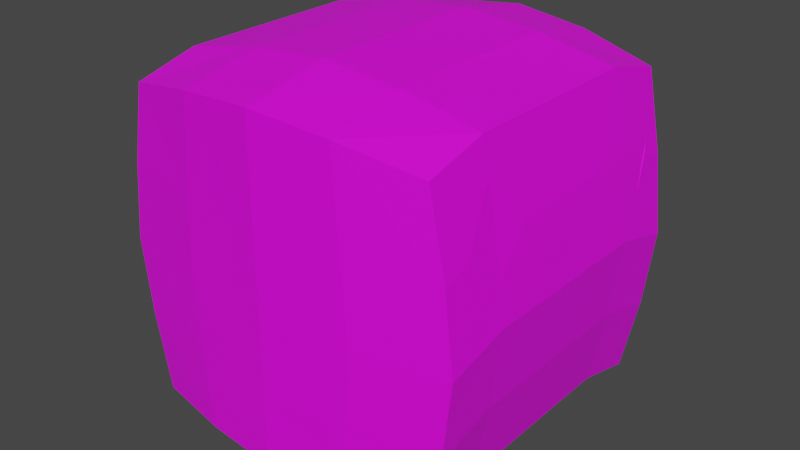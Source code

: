 # Source: model-enemy-robot-air-shooterRobot.blend  (saved by Blender 3.0.42; exported with 4.5.12 LTS)
import bpy
from mathutils import Matrix  # noqa: F401  (used for matrix-valued properties, if any)

bpy.ops.wm.read_factory_settings(use_empty=True)
scene = bpy.context.scene
scene.name = 'Scene'

# ---- collections
col_collection = bpy.data.collections.new('Collection'); scene.collection.children.link(col_collection)

# ---- images (referenced by path relative to the original .blend; pixels are not part of the script)
import os
ASSET_DIR = os.environ.get("B2B_ASSET_DIR", "")  # directory of the original .blend (textures are referenced by path, not embedded)
HERE = os.path.dirname(os.path.abspath(__file__))  # packed textures are extracted next to this script under _unpacked/

def load_image(name, relpath, width, height, colorspace="sRGB"):
    """Load a texture the original file referenced (path relative to the .blend, or extracted next to this script)."""
    p = next((c for c in (os.path.join(HERE, relpath), os.path.join(ASSET_DIR, relpath)) if relpath and os.path.exists(c)), "")
    if p:
        img = bpy.data.images.load(p, check_existing=True)
        img.name = name
    else:  # same state as the original file: an image datablock whose file is absent (Cycles renders it pink)
        img = bpy.data.images.new(name, width, height)
        img.source = "FILE"
        img.filepath = "//" + (relpath or name)
    img.colorspace_settings.name = colorspace
    return img
img_texture_enemy_robot_typea_tga = load_image('texture-enemy-robot-typeA.tga', 'texture-enemy-robot-typeA.tga', 1024, 1024, 'sRGB')

# ---- materials (node trees are filled in below, after node groups)
mat_material_metal = bpy.data.materials.new('material_metal')
mat_material_metal.use_transparent_shadow = False
mat_material_emissive = bpy.data.materials.new('material_emissive')
mat_material_emissive.use_transparent_shadow = False

# ---- material node trees
mat_material_metal.use_nodes = True; mat_material_metal.node_tree.nodes.clear()
_N = mat_material_metal.node_tree.nodes; _L = mat_material_metal.node_tree.links
n0 = _N.new('ShaderNodeBsdfPrincipled'); n0.name = 'Principled BSDF'; n0.location = (10, 300)
n0.distribution = 'GGX'
n0.subsurface_method = 'RANDOM_WALK_SKIN'
n0.inputs[3].default_value = 1.45
n0.inputs[27].default_value = (0.0, 0.0, 0.0, 1.0)
n0.inputs[28].default_value = 1.0
n1 = _N.new('ShaderNodeOutputMaterial'); n1.name = 'Material Output'; n1.location = (300, 300)
n2 = _N.new('ShaderNodeTexImage'); n2.name = 'Image Texture'; n2.location = (-280, 280)
n2.image = img_texture_enemy_robot_typea_tga
_L.new(n0.outputs[0], n1.inputs[0])
_L.new(n2.outputs[0], n0.inputs[0])
n1.is_active_output = True
mat_material_emissive.use_nodes = True; mat_material_emissive.node_tree.nodes.clear()
_N = mat_material_emissive.node_tree.nodes; _L = mat_material_emissive.node_tree.links
n0 = _N.new('ShaderNodeBsdfPrincipled'); n0.name = 'Principled BSDF'; n0.location = (10, 300)
n0.distribution = 'GGX'
n0.subsurface_method = 'RANDOM_WALK_SKIN'
n0.inputs[3].default_value = 1.45
n0.inputs[27].default_value = (0.0, 0.0, 0.0, 1.0)
n0.inputs[28].default_value = 1.0
n1 = _N.new('ShaderNodeOutputMaterial'); n1.name = 'Material Output'; n1.location = (300, 300)
n2 = _N.new('ShaderNodeTexImage'); n2.name = 'Image Texture'; n2.location = (-280, 280)
n2.image = img_texture_enemy_robot_typea_tga
_L.new(n0.outputs[0], n1.inputs[0])
_L.new(n2.outputs[0], n0.inputs[0])
n1.is_active_output = True

# ---- world
world_world = bpy.data.worlds.new('World'); scene.world = world_world
world_world.use_nodes = True; world_world.node_tree.nodes.clear()
_N = world_world.node_tree.nodes; _L = world_world.node_tree.links
n0 = _N.new('ShaderNodeOutputWorld'); n0.name = 'World Output'; n0.location = (300, 300)
n1 = _N.new('ShaderNodeBackground'); n1.name = 'Background'; n1.location = (10, 300)
n1.inputs[0].default_value = (0.05088, 0.05088, 0.05088, 1.0)
_L.new(n1.outputs[0], n0.inputs[0])
n0.is_active_output = True
world_world.color = (0.05088, 0.05088, 0.05088)
world_world.use_sun_shadow = False
world_world.sun_shadow_jitter_overblur = 0.0

# ---- meshes
me_cube_001 = bpy.data.meshes.new('Cube.001')
me_cube_001.from_pydata([(-0.3036, -0.3036, 0.03776), (-0.3036, -0.3036, 0.6449), (-0.3036, 0.3036, 0.03776), (-0.3036, 0.3036, 0.6449), (0.3036, -0.3036, 0.03776), (0.3036, -0.3036, 0.6449), (0.3036, 0.3036, 0.03776), (0.3036, 0.3036, 0.6449), (-0.3036, 0.1809, 0.06931), (-0.3036, -0.1823, 0.06931), (-0.3036, -0.1823, 0.6761), (-0.3036, 0.1809, 0.6761), (0.3036, -0.1823, 0.06931), (0.3036, 0.1809, 0.06931), (0.3036, 0.1809, 0.6761), (0.3036, -0.1823, 0.6761), (-0.3334, -0.3036, 0.1896), (-0.3506, -0.3036, 0.3413), (-0.3334, -0.3036, 0.4931), (-0.3334, 0.3036, 0.4931), (-0.3506, 0.3036, 0.3413), (-0.3334, 0.3036, 0.1896), (0.334, 0.3036, 0.4931), (0.3516, 0.3036, 0.3413), (0.334, 0.3036, 0.1896), (0.334, -0.3036, 0.4931), (0.3516, -0.3036, 0.3413), (0.334, -0.3036, 0.1896), (0.3516, 0.1809, 0.3727), (0.334, 0.1809, 0.221), (0.3516, -0.1823, 0.3727), (0.334, -0.1823, 0.221), (-0.3334, -0.1823, 0.5244), (-0.3506, -0.1823, 0.3727), (-0.3334, -0.1823, 0.221), (-0.3334, 0.1809, 0.5244), (-0.3506, 0.1809, 0.3727), (-0.3334, 0.1809, 0.221), (0.1518, 0.3335, 0.03776), (0.0, 0.349, 0.03776), (-0.1518, 0.3335, 0.03776), (-0.1518, 0.3335, 0.6748), (0.0, 0.349, 0.6887), (0.1518, 0.3335, 0.6748), (-0.1518, -0.3343, 0.03776), (0.0, -0.349, 0.03776), (0.1518, -0.3343, 0.03776), (0.1518, -0.3343, 0.6748), (0.0, -0.349, 0.6887), (-0.1518, -0.3343, 0.6748), (-0.1518, 0.1809, 0.7059), (0.0, 0.1809, 0.7199), (0.1518, 0.1809, 0.7059), (-0.1518, -0.1823, 0.7059), (0.0, -0.1823, 0.7199), (0.1518, -0.1823, 0.7059), (0.2424, 0.1809, 0.06931), (0.0, 0.2428, 0.06931), (-0.2424, 0.1809, 0.06931), (0.2424, -0.1823, 0.06931), (0.0, -0.2434, 0.06931), (-0.2424, -0.1823, 0.06931), (0.1672, -0.3343, 0.1896), (0.0003203, -0.349, 0.1896), (-0.1665, -0.3343, 0.1896), (0.1761, -0.3343, 0.3413), (0.0005088, -0.349, 0.3413), (-0.175, -0.3343, 0.3413), (0.1672, -0.3343, 0.4931), (0.0003203, -0.349, 0.4931), (-0.1665, -0.3343, 0.4931), (-0.1665, 0.3335, 0.1896), (0.0003203, 0.349, 0.1896), (0.1672, 0.3335, 0.1896), (-0.175, 0.3335, 0.3413), (0.0005088, 0.349, 0.3413), (0.1761, 0.3335, 0.3413), (-0.1665, 0.3335, 0.4931), (0.0003203, 0.349, 0.4931), (0.1672, 0.3335, 0.4931), (0.1566, 0.1166, 0.26), (3.781e-06, 0.1566, 0.26), (-0.1565, 0.1166, 0.26), (0.1566, -0.1179, 0.26), (3.781e-06, -0.1574, 0.26), (-0.1565, -0.1179, 0.26), (-0.2536, -0.1499, 0.02959), (-0.2536, -0.2513, 0.003247), (-0.1268, 0.2808, 0.003247), (-0.2536, 0.2558, 0.003247), (0.2536, 0.1533, 0.02959), (0.2536, 0.2558, 0.003247), (0.1268, -0.2769, 0.003247), (0.2536, -0.2513, 0.003247), (-0.2536, 0.1533, 0.02959), (0.2536, -0.1499, 0.02959), (-0.2025, 0.1533, 0.02959), (-0.2025, -0.1499, 0.02959), (0.1268, 0.2808, 0.003247), (5.279e-07, 0.2938, 0.003247), (-0.1268, -0.2769, 0.003247), (5.279e-07, -0.2892, 0.003247), (0.2025, 0.1533, 0.02959), (5.279e-07, 0.2051, 0.02959), (0.2025, -0.1499, 0.02959), (5.279e-07, -0.201, 0.02959), (0.3432, -0.3036, 0.269), (0.3428, 0.1809, 0.2968), (0.3359, 0.1809, 0.2373), (0.3428, -0.1823, 0.2968), (0.3359, -0.1823, 0.2373), (0.3423, 0.3036, 0.2613), (0.3139, -0.2238, 0.6141), (0.316, -0.1823, 0.6144), (0.3288, -0.2634, 0.5294), (0.334, -0.2525, 0.5063), (0.3138, 0.2238, 0.6141), (0.3433, 0.1446, 0.4447), (0.316, 0.1809, 0.6144), (0.3288, 0.2634, 0.5294), (0.334, 0.2525, 0.5062), (0.334, 0.1077, 0.5244), (0.3329, 0.105, 0.5301), (0.316, 0.1446, 0.6144), (0.342, 0.2238, 0.4445), (0.316, -0.1446, 0.6144), (0.3329, -0.105, 0.5301), (0.334, -0.1077, 0.5244), (0.3433, 0.1809, 0.4447), (0.3433, -0.1823, 0.4447), (0.3433, -0.1446, 0.4447), (0.342, -0.2238, 0.4445)], [], [(35, 11, 3, 19), (79, 43, 7, 22), (113, 15, 5, 25, 115, 114, 112), (70, 49, 1, 18), (39, 38, 98, 99), (53, 10, 1, 49), (41, 3, 11, 50), (50, 11, 10, 53), (61, 60, 105, 97), (58, 61, 97, 96), (119, 120, 22, 7, 14, 118, 116), (118, 14, 15, 113, 125, 126, 127, 121, 122, 123), (18, 1, 10, 32), (32, 10, 11, 35), (9, 34, 37, 8), (34, 33, 36, 37), (33, 32, 35, 36), (0, 16, 34, 9), (16, 17, 33, 34), (17, 18, 32, 33), (13, 29, 31, 12), (29, 108, 110, 31), (129, 30, 28, 128, 117, 121, 127, 130), (6, 24, 29, 13), (24, 111, 108, 29), (128, 28, 23, 22, 120, 124), (44, 64, 16, 0), (64, 67, 17, 16), (67, 70, 18, 17), (12, 31, 27, 4), (31, 110, 106, 27), (115, 25, 26, 30, 129, 131), (38, 73, 24, 6), (76, 23, 111, 24, 73), (76, 79, 22, 23), (8, 37, 21, 2), (37, 36, 20, 21), (36, 35, 19, 20), (20, 19, 77, 74), (74, 77, 78, 75), (75, 78, 79, 76), (21, 20, 74, 71), (71, 74, 75, 72), (72, 75, 76, 73), (2, 21, 71, 40), (40, 71, 72, 39), (39, 72, 73, 38), (26, 25, 68, 65), (65, 68, 69, 66), (66, 69, 70, 67), (65, 62, 27, 106, 26), (62, 65, 66, 63), (63, 66, 67, 64), (4, 27, 62, 46), (46, 62, 63, 45), (45, 63, 64, 44), (4, 46, 92, 93), (58, 57, 81, 82), (59, 60, 84, 83), (46, 45, 101, 92), (13, 12, 95, 90), (38, 6, 91, 98), (14, 52, 55, 15), (52, 51, 54, 55), (51, 50, 53, 54), (7, 43, 52, 14), (43, 42, 51, 52), (42, 41, 50, 51), (15, 55, 47, 5), (55, 54, 48, 47), (54, 53, 49, 48), (60, 59, 104, 105), (45, 44, 100, 101), (12, 4, 93, 95), (25, 5, 47, 68), (68, 47, 48, 69), (69, 48, 49, 70), (19, 3, 41, 77), (77, 41, 42, 78), (78, 42, 43, 79), (56, 59, 83, 80), (61, 58, 82, 85), (60, 61, 85, 84), (57, 56, 80, 81), (81, 80, 83, 84, 85, 82), (104, 95, 93, 92), (98, 91, 90, 102), (102, 90, 95, 104), (94, 96, 97, 86), (89, 88, 96, 94), (88, 99, 103, 96), (99, 98, 102, 103), (86, 97, 100, 87), (97, 105, 101, 100), (105, 104, 92, 101), (2, 40, 88, 89), (40, 39, 99, 88), (8, 2, 89, 94), (59, 56, 102, 104), (9, 8, 94, 86), (56, 57, 103, 102), (6, 13, 90, 91), (57, 58, 96, 103), (0, 9, 86, 87), (44, 0, 87, 100), (106, 110, 109, 26), (26, 109, 30), (108, 111, 23, 107), (28, 107, 23), (110, 108, 107, 109), (109, 107, 28, 30), (112, 114, 115, 131, 129, 130, 127, 126, 125, 113), (118, 123, 122, 121, 117, 128, 124, 120, 119, 116)])
me_cube_001.polygons.foreach_set('material_index', [0, 0, 0, 0, 0, 0, 0, 0, 0, 0, 0, 0, 0, 0, 0, 0, 0, 0, 0, 0, 0, 0, 0, 0, 0, 0, 0, 0, 0, 0, 0, 0, 0, 0, 0, 0, 0, 0, 0, 0, 0, 0, 0, 0, 0, 0, 0, 0, 0, 0, 0, 0, 0, 0, 0, 0, 0, 0, 0, 0, 0, 0, 0, 0, 0, 0, 0, 0, 0, 0, 0, 0, 0, 0, 0, 0, 0, 0, 0, 0, 0, 0, 0, 0, 0, 0, 0, 0, 0, 0, 0, 0, 0, 0, 0, 0, 0, 0, 0, 0, 0, 0, 0, 0, 0, 1, 0, 1, 0, 1, 0, 1, 1])
_uv = me_cube_001.uv_layers.new(name='UVMap')
_uv.uv.foreach_set('vector', [0.5895, 0.8022, 0.5895, 0.8334, 0.564, 0.827, 0.564, 0.7957, 0.3475, 0.5909, 0.3098, 0.5941, 0.3163, 0.5626, 0.3478, 0.5562, 0.6484, 0.6535, 0.6611, 0.6535, 0.6546, 0.6787, 0.6234, 0.6787, 0.6262, 0.6681, 0.6309, 0.6703, 0.6483, 0.6621, 0.4855, 0.5908, 0.4478, 0.5939, 0.4543, 0.5623, 0.4858, 0.5562, 0.4985, 0.701, 0.53, 0.7042, 0.5248, 0.7152, 0.4985, 0.7125, 0.4014, 0.8113, 0.4329, 0.8113, 0.4329, 0.8365, 0.4014, 0.8429, 0.4014, 0.7042, 0.4329, 0.7104, 0.4329, 0.7359, 0.4014, 0.7359, 0.4014, 0.7359, 0.4329, 0.7359, 0.4329, 0.8113, 0.4014, 0.8113, 0.5767, 0.9367, 0.564, 0.8863, 0.5728, 0.8863, 0.5834, 0.9284, 0.6522, 0.9367, 0.5767, 0.9367, 0.5834, 0.9284, 0.6464, 0.9284, 0.6309, 0.5609, 0.6261, 0.5632, 0.6234, 0.5526, 0.6546, 0.5526, 0.6611, 0.5781, 0.6484, 0.5781, 0.6483, 0.5691, 0.6484, 0.5781, 0.6611, 0.5781, 0.6611, 0.6535, 0.6484, 0.6535, 0.6484, 0.6457, 0.6311, 0.6374, 0.6299, 0.638, 0.6299, 0.5933, 0.6311, 0.5938, 0.6484, 0.5856, 0.6901, 0.7957, 0.6901, 0.827, 0.6649, 0.8334, 0.6649, 0.8022, 0.6649, 0.8022, 0.6649, 0.8334, 0.5895, 0.8334, 0.5895, 0.8022, 0.6649, 0.7075, 0.6649, 0.7392, 0.5895, 0.7392, 0.5895, 0.7075, 0.6649, 0.7392, 0.6649, 0.7708, 0.5895, 0.7708, 0.5895, 0.7392, 0.6649, 0.7708, 0.6649, 0.8022, 0.5895, 0.8022, 0.5895, 0.7708, 0.6901, 0.701, 0.6901, 0.7327, 0.6649, 0.7392, 0.6649, 0.7075, 0.6901, 0.7327, 0.6901, 0.7643, 0.6649, 0.7708, 0.6649, 0.7392, 0.6901, 0.7643, 0.6901, 0.7957, 0.6649, 0.8022, 0.6649, 0.7708, 0.6689, 0.8615, 0.7007, 0.8615, 0.7007, 0.9369, 0.6689, 0.9369, 0.7007, 0.8615, 0.7041, 0.8615, 0.7041, 0.9369, 0.7007, 0.9369, 0.6135, 0.6535, 0.5986, 0.6535, 0.5986, 0.5781, 0.6135, 0.5781, 0.6135, 0.5856, 0.6299, 0.5933, 0.6299, 0.638, 0.6135, 0.6457, 0.6623, 0.836, 0.6941, 0.836, 0.7007, 0.8615, 0.6689, 0.8615, 0.6941, 0.836, 0.7091, 0.836, 0.7041, 0.8615, 0.7007, 0.8615, 0.6135, 0.5781, 0.5986, 0.5781, 0.5921, 0.5526, 0.6234, 0.5526, 0.6261, 0.5632, 0.6134, 0.5691, 0.58, 0.5939, 0.5485, 0.5908, 0.5488, 0.5562, 0.5803, 0.5623, 0.5485, 0.5908, 0.517, 0.589, 0.5173, 0.5526, 0.5488, 0.5562, 0.517, 0.589, 0.4855, 0.5908, 0.4858, 0.5562, 0.5173, 0.5526, 0.6689, 0.9369, 0.7007, 0.9369, 0.6941, 0.9621, 0.6623, 0.9621, 0.7007, 0.9369, 0.7041, 0.9369, 0.7107, 0.9621, 0.6941, 0.9621, 0.6262, 0.6681, 0.6234, 0.6787, 0.5921, 0.6787, 0.5986, 0.6535, 0.6135, 0.6535, 0.6134, 0.6621, 0.442, 0.5941, 0.4105, 0.5909, 0.4108, 0.5562, 0.4423, 0.5626, 0.379, 0.589, 0.3793, 0.5526, 0.3959, 0.5545, 0.4108, 0.5562, 0.4105, 0.5909, 0.379, 0.589, 0.3475, 0.5909, 0.3478, 0.5562, 0.3793, 0.5526, 0.5895, 0.7075, 0.5895, 0.7392, 0.564, 0.7327, 0.564, 0.701, 0.5895, 0.7392, 0.5895, 0.7708, 0.564, 0.7643, 0.564, 0.7327, 0.5895, 0.7708, 0.5895, 0.8022, 0.564, 0.7957, 0.564, 0.7643, 0.3793, 0.6984, 0.3478, 0.6948, 0.3475, 0.6602, 0.379, 0.662, 0.379, 0.662, 0.3475, 0.6602, 0.3474, 0.6255, 0.3788, 0.6255, 0.3788, 0.6255, 0.3474, 0.6255, 0.3475, 0.5909, 0.379, 0.589, 0.4108, 0.6948, 0.3793, 0.6984, 0.379, 0.662, 0.4105, 0.6602, 0.4105, 0.6602, 0.379, 0.662, 0.3788, 0.6255, 0.4103, 0.6255, 0.4103, 0.6255, 0.3788, 0.6255, 0.379, 0.589, 0.4105, 0.5909, 0.4423, 0.6887, 0.4108, 0.6948, 0.4105, 0.6602, 0.442, 0.6571, 0.442, 0.6571, 0.4105, 0.6602, 0.4103, 0.6255, 0.4418, 0.6256, 0.4418, 0.6256, 0.4103, 0.6255, 0.4105, 0.5909, 0.442, 0.5941, 0.5173, 0.6984, 0.4858, 0.6948, 0.4855, 0.6601, 0.517, 0.662, 0.517, 0.662, 0.4855, 0.6601, 0.4854, 0.6255, 0.5169, 0.6255, 0.5169, 0.6255, 0.4854, 0.6255, 0.4855, 0.5908, 0.517, 0.589, 0.517, 0.662, 0.5485, 0.6601, 0.5488, 0.6948, 0.5323, 0.6967, 0.5173, 0.6984, 0.5485, 0.6601, 0.517, 0.662, 0.5169, 0.6255, 0.5484, 0.6255, 0.5484, 0.6255, 0.5169, 0.6255, 0.517, 0.589, 0.5485, 0.5908, 0.5803, 0.6884, 0.5488, 0.6948, 0.5485, 0.6601, 0.58, 0.6569, 0.58, 0.6569, 0.5485, 0.6601, 0.5484, 0.6255, 0.5798, 0.6254, 0.5798, 0.6254, 0.5484, 0.6255, 0.5485, 0.5908, 0.58, 0.5939, 0.5615, 0.8365, 0.53, 0.8429, 0.5248, 0.831, 0.5511, 0.8257, 0.4439, 0.9491, 0.4433, 0.8988, 0.4837, 0.8988, 0.4841, 0.9313, 0.3074, 0.9491, 0.3068, 0.8988, 0.3472, 0.8988, 0.3475, 0.9313, 0.53, 0.8429, 0.4985, 0.8459, 0.4985, 0.8336, 0.5248, 0.831, 0.5615, 0.7358, 0.5615, 0.8112, 0.5511, 0.8046, 0.5511, 0.7416, 0.53, 0.7042, 0.5615, 0.7104, 0.5511, 0.7204, 0.5248, 0.7152, 0.3068, 0.7359, 0.3383, 0.7359, 0.3383, 0.8113, 0.3068, 0.8113, 0.3383, 0.7359, 0.3698, 0.7359, 0.3698, 0.8113, 0.3383, 0.8113, 0.3698, 0.7359, 0.4014, 0.7359, 0.4014, 0.8113, 0.3698, 0.8113, 0.3068, 0.7104, 0.3383, 0.7042, 0.3383, 0.7359, 0.3068, 0.7359, 0.3383, 0.7042, 0.3698, 0.701, 0.3698, 0.7359, 0.3383, 0.7359, 0.3698, 0.701, 0.4014, 0.7042, 0.4014, 0.7359, 0.3698, 0.7359, 0.3068, 0.8113, 0.3383, 0.8113, 0.3383, 0.8429, 0.3068, 0.8365, 0.3383, 0.8113, 0.3698, 0.8113, 0.3698, 0.8459, 0.3383, 0.8429, 0.3698, 0.8113, 0.4014, 0.8113, 0.4014, 0.8429, 0.3698, 0.8459, 0.564, 0.8863, 0.5767, 0.836, 0.5834, 0.8443, 0.5728, 0.8863, 0.4985, 0.8459, 0.4669, 0.8429, 0.4721, 0.831, 0.4985, 0.8336, 0.6689, 0.9369, 0.6623, 0.9621, 0.6547, 0.9512, 0.6602, 0.9302, 0.4858, 0.6948, 0.4543, 0.6884, 0.4478, 0.6569, 0.4855, 0.6601, 0.4855, 0.6601, 0.4478, 0.6569, 0.4448, 0.6254, 0.4854, 0.6255, 0.4854, 0.6255, 0.4448, 0.6254, 0.4478, 0.5939, 0.4855, 0.5908, 0.3478, 0.6948, 0.3163, 0.6887, 0.3098, 0.6571, 0.3475, 0.6602, 0.3475, 0.6602, 0.3098, 0.6571, 0.3068, 0.6256, 0.3474, 0.6255, 0.3474, 0.6255, 0.3068, 0.6256, 0.3098, 0.5941, 0.3475, 0.5909, 0.7038, 0.5526, 0.7038, 0.628, 0.6636, 0.6146, 0.6636, 0.5659, 0.3501, 0.9239, 0.3501, 0.8485, 0.3905, 0.8618, 0.3905, 0.9105, 0.3068, 0.8988, 0.3074, 0.8485, 0.3475, 0.8663, 0.3472, 0.8988, 0.4433, 0.8988, 0.4439, 0.8485, 0.4841, 0.8663, 0.4837, 0.8988, 0.5191, 0.8485, 0.5516, 0.8568, 0.5516, 0.9055, 0.5191, 0.9137, 0.4866, 0.9055, 0.4866, 0.8568, 0.5405, 0.8046, 0.5511, 0.8046, 0.5511, 0.8257, 0.5248, 0.831, 0.5248, 0.7152, 0.5511, 0.7204, 0.5511, 0.7416, 0.5405, 0.7416, 0.5405, 0.7416, 0.5511, 0.7416, 0.5511, 0.8046, 0.5405, 0.8046, 0.4458, 0.7416, 0.4564, 0.7416, 0.4564, 0.8046, 0.4458, 0.8046, 0.4458, 0.7204, 0.4721, 0.7152, 0.4564, 0.7416, 0.4458, 0.7416, 0.4721, 0.7152, 0.4985, 0.7125, 0.4985, 0.7309, 0.4564, 0.7416, 0.4985, 0.7125, 0.5248, 0.7152, 0.5405, 0.7416, 0.4985, 0.7309, 0.4458, 0.8046, 0.4564, 0.8046, 0.4721, 0.831, 0.4458, 0.8257, 0.4564, 0.8046, 0.4985, 0.8152, 0.4985, 0.8336, 0.4721, 0.831, 0.4985, 0.8152, 0.5405, 0.8046, 0.5248, 0.831, 0.4985, 0.8336, 0.4354, 0.7104, 0.4669, 0.7042, 0.4721, 0.7152, 0.4458, 0.7204, 0.4669, 0.7042, 0.4985, 0.701, 0.4985, 0.7125, 0.4721, 0.7152, 0.4354, 0.7358, 0.4354, 0.7104, 0.4458, 0.7204, 0.4458, 0.7416, 0.5767, 0.836, 0.6522, 0.836, 0.6464, 0.8443, 0.5834, 0.8443, 0.4354, 0.8112, 0.4354, 0.7358, 0.4458, 0.7416, 0.4458, 0.8046, 0.4439, 0.8485, 0.4433, 0.8988, 0.4354, 0.8988, 0.4359, 0.8568, 0.5615, 0.7104, 0.5615, 0.7358, 0.5511, 0.7416, 0.5511, 0.7204, 0.4433, 0.8988, 0.4439, 0.9491, 0.4359, 0.9408, 0.4354, 0.8988, 0.4354, 0.8365, 0.4354, 0.8112, 0.4458, 0.8046, 0.4458, 0.8257, 0.4669, 0.8429, 0.4354, 0.8365, 0.4458, 0.8257, 0.4721, 0.831, 0.6954, 0.4428, 0.6752, 0.3657, 0.7131, 0.3657, 0.7414, 0.4428, 0.5921, 0.6787, 0.5828, 0.6535, 0.5986, 0.6535, 0.6752, 0.1351, 0.6905, 0.0572, 0.7414, 0.0572, 0.7131, 0.1351, 0.5986, 0.5781, 0.5828, 0.5781, 0.5921, 0.5526, 0.6752, 0.3657, 0.6752, 0.1351, 0.7131, 0.1351, 0.7131, 0.3657, 0.5828, 0.6535, 0.5828, 0.5781, 0.5986, 0.5781, 0.5986, 0.6535, 0.7765, 0.3732, 0.7763, 0.3139, 0.7887, 0.3035, 0.8218, 0.2756, 0.8457, 0.2868, 0.8673, 0.2968, 0.8673, 0.3526, 0.8673, 0.3566, 0.822, 0.3945, 0.8003, 0.3845, 0.8001, 0.1226, 0.821, 0.1129, 0.8664, 0.1508, 0.8663, 0.1548, 0.8664, 0.2106, 0.8455, 0.2202, 0.8208, 0.2318, 0.7878, 0.204, 0.7753, 0.1935, 0.7755, 0.1342])
me_cube_001.materials.append(mat_material_metal)
me_cube_001.materials.append(mat_material_emissive)
me_cube_001.use_remesh_fix_poles = True
me_cube_001.use_remesh_preserve_attributes = False
me_cube_001.update()

# ---- objects
ob_mesh = bpy.data.objects.new('mesh', me_cube_001)

# ---- transforms, parenting, visibility, modifiers, constraints
ob_mesh.location = (0.0, 0.0, 0.0)

# ---- collection membership
col_collection.objects.link(ob_mesh)

# ---- scene / render settings (as saved in the file)
scene.frame_start = 1; scene.frame_end = 250; scene.frame_set(1)
scene.render.engine = 'BLENDER_EEVEE_NEXT'
scene.cycles.sampling_pattern = 'TABULATED_SOBOL'
scene.cycles.use_light_tree = False
scene.view_settings.view_transform = 'Filmic'
bpy.context.view_layer.update()

# ---- added for rendering (the .blend has no active camera and no usable light): camera, sun
cam_auto = bpy.data.cameras.new('AutoCamera')
cam_auto.lens = 50.0
cam_auto.sensor_width = 36.0
cam_auto.clip_end = 1000.0
ob_auto_camera = bpy.data.objects.new('AutoCamera', cam_auto)
scene.collection.objects.link(ob_auto_camera)
ob_auto_camera.location = (1.13137, -1.35701, 1.26624)
ob_auto_camera.rotation_euler = (1.09748, -7.21219e-08, 0.694738)
scene.camera = ob_auto_camera
light_auto_sun = bpy.data.lights.new('AutoSun', 'SUN')
light_auto_sun.energy = 3.0
light_auto_sun.angle = 0.0523599
ob_auto_sun = bpy.data.objects.new('AutoSun', light_auto_sun)
scene.collection.objects.link(ob_auto_sun)
ob_auto_sun.rotation_euler = (0.872665, 0.174533, 0.523599)
bpy.context.view_layer.update()
